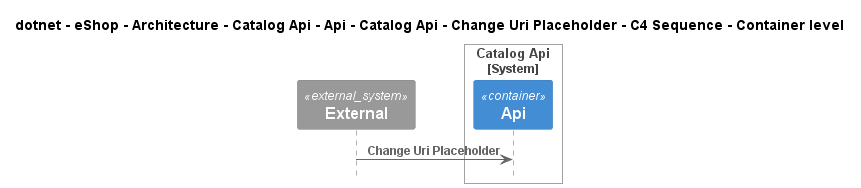

The diagram above was rendered by PlantUML. Its source (embedded in the PNG):
@startuml
!pragma layout smetana
!include ..\..\..\..\..\..\..\..\..\..\..\.c4s\C4_Sequence.puml

title dotnet - eShop - Architecture - Catalog Api - Api - Catalog Api - Change Uri Placeholder - C4 Sequence - Container level

System_Ext(C4InterFlow.SoftwareSystems.ExternalSystem, "External", "")

System_Boundary(dotnet.eShop.Architecture.SoftwareSystems.CatalogApi, "Catalog Api")
    Container(dotnet.eShop.Architecture.SoftwareSystems.CatalogApi.Containers.Api, "Api", "", "")
Boundary_End()

Rel(C4InterFlow.SoftwareSystems.ExternalSystem, dotnet.eShop.Architecture.SoftwareSystems.CatalogApi.Containers.Api, "Change Uri Placeholder")


@enduml